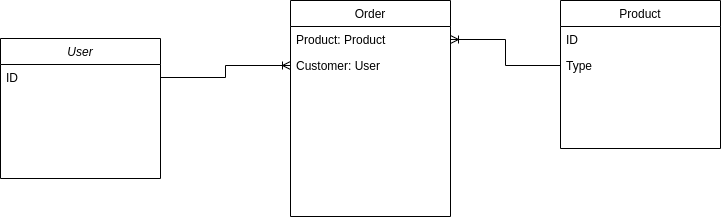

The diagram above was exported from draw.io. Its source (the exported page's mxGraphModel, read from the mxfile embedded in the PNG):
<mxGraphModel dx="978" dy="550" grid="1" gridSize="10" guides="1" tooltips="1" connect="1" arrows="1" fold="1" page="1" pageScale="1" pageWidth="827" pageHeight="1169" math="0" shadow="0">
  <root>
    <mxCell id="WIyWlLk6GJQsqaUBKTNV-0" />
    <mxCell id="WIyWlLk6GJQsqaUBKTNV-1" parent="WIyWlLk6GJQsqaUBKTNV-0" />
    <mxCell id="zkfFHV4jXpPFQw0GAbJ--0" value="User" style="swimlane;fontStyle=2;align=center;verticalAlign=top;childLayout=stackLayout;horizontal=1;startSize=26;horizontalStack=0;resizeParent=1;resizeLast=0;collapsible=1;marginBottom=0;rounded=0;shadow=0;strokeWidth=1;" parent="WIyWlLk6GJQsqaUBKTNV-1" vertex="1">
      <mxGeometry x="40" y="88" width="160" height="140" as="geometry">
        <mxRectangle x="230" y="140" width="160" height="26" as="alternateBounds" />
      </mxGeometry>
    </mxCell>
    <mxCell id="zkfFHV4jXpPFQw0GAbJ--1" value="ID" style="text;align=left;verticalAlign=top;spacingLeft=4;spacingRight=4;overflow=hidden;rotatable=0;points=[[0,0.5],[1,0.5]];portConstraint=eastwest;" parent="zkfFHV4jXpPFQw0GAbJ--0" vertex="1">
      <mxGeometry y="26" width="160" height="26" as="geometry" />
    </mxCell>
    <mxCell id="zkfFHV4jXpPFQw0GAbJ--13" value="Product" style="swimlane;fontStyle=0;align=center;verticalAlign=top;childLayout=stackLayout;horizontal=1;startSize=26;horizontalStack=0;resizeParent=1;resizeLast=0;collapsible=1;marginBottom=0;rounded=0;shadow=0;strokeWidth=1;" parent="WIyWlLk6GJQsqaUBKTNV-1" vertex="1">
      <mxGeometry x="600" y="50" width="160" height="148" as="geometry">
        <mxRectangle x="340" y="380" width="170" height="26" as="alternateBounds" />
      </mxGeometry>
    </mxCell>
    <mxCell id="zkfFHV4jXpPFQw0GAbJ--14" value="ID&#10;" style="text;align=left;verticalAlign=top;spacingLeft=4;spacingRight=4;overflow=hidden;rotatable=0;points=[[0,0.5],[1,0.5]];portConstraint=eastwest;" parent="zkfFHV4jXpPFQw0GAbJ--13" vertex="1">
      <mxGeometry y="26" width="160" height="26" as="geometry" />
    </mxCell>
    <mxCell id="nBk49x6pyBZ-4PWmIHK3-1" value="Type" style="text;align=left;verticalAlign=top;spacingLeft=4;spacingRight=4;overflow=hidden;rotatable=0;points=[[0,0.5],[1,0.5]];portConstraint=eastwest;" vertex="1" parent="zkfFHV4jXpPFQw0GAbJ--13">
      <mxGeometry y="52" width="160" height="26" as="geometry" />
    </mxCell>
    <mxCell id="zkfFHV4jXpPFQw0GAbJ--17" value="Order" style="swimlane;fontStyle=0;align=center;verticalAlign=top;childLayout=stackLayout;horizontal=1;startSize=26;horizontalStack=0;resizeParent=1;resizeLast=0;collapsible=1;marginBottom=0;rounded=0;shadow=0;strokeWidth=1;" parent="WIyWlLk6GJQsqaUBKTNV-1" vertex="1">
      <mxGeometry x="330" y="50" width="160" height="216" as="geometry">
        <mxRectangle x="550" y="140" width="160" height="26" as="alternateBounds" />
      </mxGeometry>
    </mxCell>
    <mxCell id="zkfFHV4jXpPFQw0GAbJ--18" value="Product: Product" style="text;align=left;verticalAlign=top;spacingLeft=4;spacingRight=4;overflow=hidden;rotatable=0;points=[[0,0.5],[1,0.5]];portConstraint=eastwest;" parent="zkfFHV4jXpPFQw0GAbJ--17" vertex="1">
      <mxGeometry y="26" width="160" height="26" as="geometry" />
    </mxCell>
    <mxCell id="zkfFHV4jXpPFQw0GAbJ--19" value="Customer: User" style="text;align=left;verticalAlign=top;spacingLeft=4;spacingRight=4;overflow=hidden;rotatable=0;points=[[0,0.5],[1,0.5]];portConstraint=eastwest;rounded=0;shadow=0;html=0;" parent="zkfFHV4jXpPFQw0GAbJ--17" vertex="1">
      <mxGeometry y="52" width="160" height="26" as="geometry" />
    </mxCell>
    <mxCell id="nBk49x6pyBZ-4PWmIHK3-13" style="edgeStyle=orthogonalEdgeStyle;rounded=0;orthogonalLoop=1;jettySize=auto;html=1;exitX=0;exitY=0.5;exitDx=0;exitDy=0;entryX=1;entryY=0.5;entryDx=0;entryDy=0;shadow=0;endArrow=ERoneToMany;endFill=0;strokeWidth=1;" edge="1" parent="WIyWlLk6GJQsqaUBKTNV-1" source="nBk49x6pyBZ-4PWmIHK3-1" target="zkfFHV4jXpPFQw0GAbJ--18">
      <mxGeometry relative="1" as="geometry" />
    </mxCell>
    <mxCell id="nBk49x6pyBZ-4PWmIHK3-14" style="edgeStyle=orthogonalEdgeStyle;rounded=0;orthogonalLoop=1;jettySize=auto;html=1;exitX=1;exitY=0.5;exitDx=0;exitDy=0;entryX=0;entryY=0.5;entryDx=0;entryDy=0;shadow=0;endArrow=ERoneToMany;endFill=0;strokeWidth=1;" edge="1" parent="WIyWlLk6GJQsqaUBKTNV-1" source="zkfFHV4jXpPFQw0GAbJ--1" target="zkfFHV4jXpPFQw0GAbJ--19">
      <mxGeometry relative="1" as="geometry" />
    </mxCell>
  </root>
</mxGraphModel>